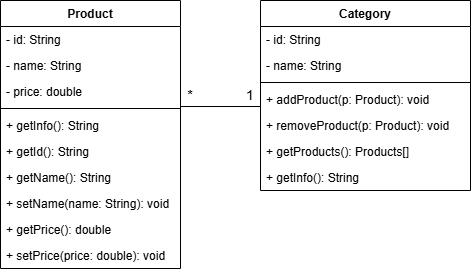

The diagram above was exported from draw.io. Its source (the exported page's mxGraphModel, read from the mxfile embedded in the PNG):
<mxGraphModel dx="667" dy="767" grid="1" gridSize="10" guides="1" tooltips="1" connect="1" arrows="1" fold="1" page="1" pageScale="1" pageWidth="827" pageHeight="1169" math="0" shadow="0">
  <root>
    <mxCell id="0" />
    <mxCell id="1" parent="0" />
    <mxCell id="khJLIkwgse8Ckur8c3ed-1" parent="1" style="swimlane;fontStyle=1;align=center;verticalAlign=top;childLayout=stackLayout;horizontal=1;startSize=26;horizontalStack=0;resizeParent=1;resizeParentMax=0;resizeLast=0;collapsible=1;marginBottom=0;whiteSpace=wrap;html=1;" value="Product" vertex="1">
      <mxGeometry height="268" width="180" x="140" y="290" as="geometry" />
    </mxCell>
    <mxCell id="khJLIkwgse8Ckur8c3ed-2" parent="khJLIkwgse8Ckur8c3ed-1" style="text;strokeColor=none;fillColor=none;align=left;verticalAlign=top;spacingLeft=4;spacingRight=4;overflow=hidden;rotatable=0;points=[[0,0.5],[1,0.5]];portConstraint=eastwest;whiteSpace=wrap;html=1;" value="- id: String" vertex="1">
      <mxGeometry height="26" width="180" y="26" as="geometry" />
    </mxCell>
    <mxCell id="khJLIkwgse8Ckur8c3ed-9" parent="khJLIkwgse8Ckur8c3ed-1" style="text;strokeColor=none;fillColor=none;align=left;verticalAlign=top;spacingLeft=4;spacingRight=4;overflow=hidden;rotatable=0;points=[[0,0.5],[1,0.5]];portConstraint=eastwest;whiteSpace=wrap;html=1;" value="- name: String" vertex="1">
      <mxGeometry height="26" width="180" y="52" as="geometry" />
    </mxCell>
    <mxCell id="khJLIkwgse8Ckur8c3ed-10" parent="khJLIkwgse8Ckur8c3ed-1" style="text;strokeColor=none;fillColor=none;align=left;verticalAlign=top;spacingLeft=4;spacingRight=4;overflow=hidden;rotatable=0;points=[[0,0.5],[1,0.5]];portConstraint=eastwest;whiteSpace=wrap;html=1;" value="- price: double" vertex="1">
      <mxGeometry height="26" width="180" y="78" as="geometry" />
    </mxCell>
    <mxCell id="khJLIkwgse8Ckur8c3ed-3" parent="khJLIkwgse8Ckur8c3ed-1" style="line;strokeWidth=1;fillColor=none;align=left;verticalAlign=middle;spacingTop=-1;spacingLeft=3;spacingRight=3;rotatable=0;labelPosition=right;points=[];portConstraint=eastwest;strokeColor=inherit;" value="" vertex="1">
      <mxGeometry height="8" width="180" y="104" as="geometry" />
    </mxCell>
    <mxCell id="khJLIkwgse8Ckur8c3ed-4" parent="khJLIkwgse8Ckur8c3ed-1" style="text;strokeColor=none;fillColor=none;align=left;verticalAlign=top;spacingLeft=4;spacingRight=4;overflow=hidden;rotatable=0;points=[[0,0.5],[1,0.5]];portConstraint=eastwest;whiteSpace=wrap;html=1;" value="+ getInfo(): String" vertex="1">
      <mxGeometry height="26" width="180" y="112" as="geometry" />
    </mxCell>
    <mxCell id="khJLIkwgse8Ckur8c3ed-11" parent="khJLIkwgse8Ckur8c3ed-1" style="text;strokeColor=none;fillColor=none;align=left;verticalAlign=top;spacingLeft=4;spacingRight=4;overflow=hidden;rotatable=0;points=[[0,0.5],[1,0.5]];portConstraint=eastwest;whiteSpace=wrap;html=1;" value="+ getId(): String" vertex="1">
      <mxGeometry height="26" width="180" y="138" as="geometry" />
    </mxCell>
    <mxCell id="khJLIkwgse8Ckur8c3ed-12" parent="khJLIkwgse8Ckur8c3ed-1" style="text;strokeColor=none;fillColor=none;align=left;verticalAlign=top;spacingLeft=4;spacingRight=4;overflow=hidden;rotatable=0;points=[[0,0.5],[1,0.5]];portConstraint=eastwest;whiteSpace=wrap;html=1;" value="+ getName(): String" vertex="1">
      <mxGeometry height="26" width="180" y="164" as="geometry" />
    </mxCell>
    <mxCell id="khJLIkwgse8Ckur8c3ed-13" parent="khJLIkwgse8Ckur8c3ed-1" style="text;strokeColor=none;fillColor=none;align=left;verticalAlign=top;spacingLeft=4;spacingRight=4;overflow=hidden;rotatable=0;points=[[0,0.5],[1,0.5]];portConstraint=eastwest;whiteSpace=wrap;html=1;" value="+ setName(name: String): void" vertex="1">
      <mxGeometry height="26" width="180" y="190" as="geometry" />
    </mxCell>
    <mxCell id="khJLIkwgse8Ckur8c3ed-14" parent="khJLIkwgse8Ckur8c3ed-1" style="text;strokeColor=none;fillColor=none;align=left;verticalAlign=top;spacingLeft=4;spacingRight=4;overflow=hidden;rotatable=0;points=[[0,0.5],[1,0.5]];portConstraint=eastwest;whiteSpace=wrap;html=1;" value="+ getPrice(): double" vertex="1">
      <mxGeometry height="26" width="180" y="216" as="geometry" />
    </mxCell>
    <mxCell id="khJLIkwgse8Ckur8c3ed-15" parent="khJLIkwgse8Ckur8c3ed-1" style="text;strokeColor=none;fillColor=none;align=left;verticalAlign=top;spacingLeft=4;spacingRight=4;overflow=hidden;rotatable=0;points=[[0,0.5],[1,0.5]];portConstraint=eastwest;whiteSpace=wrap;html=1;" value="+ setPrice(price: double): void" vertex="1">
      <mxGeometry height="26" width="180" y="242" as="geometry" />
    </mxCell>
    <mxCell id="khJLIkwgse8Ckur8c3ed-5" parent="1" style="swimlane;fontStyle=1;align=center;verticalAlign=top;childLayout=stackLayout;horizontal=1;startSize=26;horizontalStack=0;resizeParent=1;resizeParentMax=0;resizeLast=0;collapsible=1;marginBottom=0;whiteSpace=wrap;html=1;" value="Category" vertex="1">
      <mxGeometry height="190" width="210" x="400" y="290" as="geometry" />
    </mxCell>
    <mxCell id="khJLIkwgse8Ckur8c3ed-6" parent="khJLIkwgse8Ckur8c3ed-5" style="text;strokeColor=none;fillColor=none;align=left;verticalAlign=top;spacingLeft=4;spacingRight=4;overflow=hidden;rotatable=0;points=[[0,0.5],[1,0.5]];portConstraint=eastwest;whiteSpace=wrap;html=1;" value="- id: String" vertex="1">
      <mxGeometry height="26" width="210" y="26" as="geometry" />
    </mxCell>
    <mxCell id="khJLIkwgse8Ckur8c3ed-16" parent="khJLIkwgse8Ckur8c3ed-5" style="text;strokeColor=none;fillColor=none;align=left;verticalAlign=top;spacingLeft=4;spacingRight=4;overflow=hidden;rotatable=0;points=[[0,0.5],[1,0.5]];portConstraint=eastwest;whiteSpace=wrap;html=1;" value="- name: String" vertex="1">
      <mxGeometry height="26" width="210" y="52" as="geometry" />
    </mxCell>
    <mxCell id="khJLIkwgse8Ckur8c3ed-7" parent="khJLIkwgse8Ckur8c3ed-5" style="line;strokeWidth=1;fillColor=none;align=left;verticalAlign=middle;spacingTop=-1;spacingLeft=3;spacingRight=3;rotatable=0;labelPosition=right;points=[];portConstraint=eastwest;strokeColor=inherit;" value="" vertex="1">
      <mxGeometry height="8" width="210" y="78" as="geometry" />
    </mxCell>
    <mxCell id="khJLIkwgse8Ckur8c3ed-8" parent="khJLIkwgse8Ckur8c3ed-5" style="text;strokeColor=none;fillColor=none;align=left;verticalAlign=top;spacingLeft=4;spacingRight=4;overflow=hidden;rotatable=0;points=[[0,0.5],[1,0.5]];portConstraint=eastwest;whiteSpace=wrap;html=1;" value="+ addProduct(p: Product): void" vertex="1">
      <mxGeometry height="26" width="210" y="86" as="geometry" />
    </mxCell>
    <mxCell id="khJLIkwgse8Ckur8c3ed-17" parent="khJLIkwgse8Ckur8c3ed-5" style="text;strokeColor=none;fillColor=none;align=left;verticalAlign=top;spacingLeft=4;spacingRight=4;overflow=hidden;rotatable=0;points=[[0,0.5],[1,0.5]];portConstraint=eastwest;whiteSpace=wrap;html=1;" value="+ removeProduct(p: Product): void" vertex="1">
      <mxGeometry height="26" width="210" y="112" as="geometry" />
    </mxCell>
    <mxCell id="khJLIkwgse8Ckur8c3ed-18" parent="khJLIkwgse8Ckur8c3ed-5" style="text;strokeColor=none;fillColor=none;align=left;verticalAlign=top;spacingLeft=4;spacingRight=4;overflow=hidden;rotatable=0;points=[[0,0.5],[1,0.5]];portConstraint=eastwest;whiteSpace=wrap;html=1;" value="+ getProducts(): Products[]" vertex="1">
      <mxGeometry height="26" width="210" y="138" as="geometry" />
    </mxCell>
    <mxCell id="khJLIkwgse8Ckur8c3ed-19" parent="khJLIkwgse8Ckur8c3ed-5" style="text;strokeColor=none;fillColor=none;align=left;verticalAlign=top;spacingLeft=4;spacingRight=4;overflow=hidden;rotatable=0;points=[[0,0.5],[1,0.5]];portConstraint=eastwest;whiteSpace=wrap;html=1;" value="+ getInfo(): String" vertex="1">
      <mxGeometry height="26" width="210" y="164" as="geometry" />
    </mxCell>
    <mxCell id="khJLIkwgse8Ckur8c3ed-23" parent="1" style="text;html=1;whiteSpace=wrap;strokeColor=none;fillColor=none;align=center;verticalAlign=middle;rounded=0;" value="&lt;font style=&quot;font-size: 14px;&quot;&gt;*&lt;/font&gt;" vertex="1">
      <mxGeometry height="10" width="20" x="320" y="380" as="geometry" />
    </mxCell>
    <mxCell id="khJLIkwgse8Ckur8c3ed-24" parent="1" style="line;strokeWidth=1;fillColor=none;align=left;verticalAlign=middle;spacingTop=-1;spacingLeft=3;spacingRight=3;rotatable=0;labelPosition=right;points=[];portConstraint=eastwest;strokeColor=inherit;" value="" vertex="1">
      <mxGeometry height="8" width="80" x="320" y="392" as="geometry" />
    </mxCell>
    <mxCell id="khJLIkwgse8Ckur8c3ed-25" parent="1" style="text;html=1;whiteSpace=wrap;strokeColor=none;fillColor=none;align=center;verticalAlign=middle;rounded=0;" value="&lt;font style=&quot;font-size: 14px;&quot;&gt;1&lt;/font&gt;" vertex="1">
      <mxGeometry height="10" width="20" x="380" y="380" as="geometry" />
    </mxCell>
  </root>
</mxGraphModel>